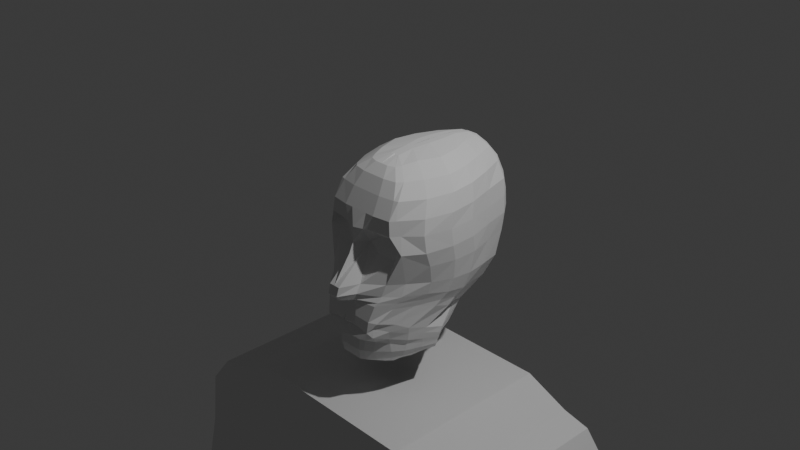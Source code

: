 # Source: LowPoly-Face.blend  (saved by Blender 4.2.66; exported with 4.5.12 LTS)
import bpy
from mathutils import Matrix  # noqa: F401  (used for matrix-valued properties, if any)

bpy.ops.wm.read_factory_settings(use_empty=True)
scene = bpy.context.scene
scene.name = 'Scene'

# ---- collections
col_collection = bpy.data.collections.new('Collection'); scene.collection.children.link(col_collection)
col_cam_light = bpy.data.collections.new('Cam&Light'); col_collection.children.link(col_cam_light)
col_obj = bpy.data.collections.new('OBJ'); col_collection.children.link(col_obj)
col_pic = bpy.data.collections.new('Pic'); scene.collection.children.link(col_pic)

# ---- world
world_world = bpy.data.worlds.new('World'); scene.world = world_world
world_world.use_nodes = True; world_world.node_tree.nodes.clear()
_N = world_world.node_tree.nodes; _L = world_world.node_tree.links
n0 = _N.new('ShaderNodeOutputWorld'); n0.name = 'World Output'; n0.location = (300, 300)
n1 = _N.new('ShaderNodeBackground'); n1.name = 'Background'; n1.location = (10, 300)
n1.inputs[0].default_value = (0.05088, 0.05088, 0.05088, 1.0)
_L.new(n1.outputs[0], n0.inputs[0])
n0.is_active_output = True
world_world.color = (0.05088, 0.05088, 0.05088)
world_world.sun_shadow_jitter_overblur = 0.0

# ---- cameras
cam_camera = bpy.data.cameras.new('Camera')
cam_camera.clip_end = 100.0
cam_camera.ortho_scale = 7.314

# ---- lights
light_light = bpy.data.lights.new('Light', 'POINT')
light_light.energy = 1000.0
light_light.shadow_soft_size = 0.1

# ---- meshes
me_cube = bpy.data.meshes.new('Cube')
me_cube.from_pydata([(0.0, -1.0, -4.783), (0.0, 1.0, -4.783), (1.0, 1.0, -4.783), (1.0, -1.0, -4.783), (1.0, -1.0, -0.687), (1.0, -1.0, 1.313), (1.0, 1.0, -0.687), (1.0, 1.0, 1.313), (0.0, 1.0, -0.687), (0.0, 1.0, 1.313), (0.0, -1.0, -0.687), (0.0, -1.0, 1.313), (1.844, 1.0, -4.783), (1.844, -1.0, -4.783), (1.612, -1.0, -0.687), (1.504, -1.0, 1.095), (1.612, 1.0, -0.687), (1.504, 1.0, 1.095), (2.21, -1.0, -0.6505), (1.815, -1.0, 1.023), (2.21, 1.0, -0.6505), (1.815, 1.0, 1.023), (2.21, -1.0, -0.6505), (2.21, 1.0, -0.6505), (2.362, -1.0, -0.6218), (2.103, -1.0, 0.6705), (2.362, 1.0, -0.6218), (2.103, 1.0, 0.6705), (1.612, 1.0, -0.687), (1.612, -1.0, -0.687), (1.0, 1.0, -0.9854), (1.0, -1.0, -0.9854), (0.0, 1.0, -0.9854), (0.0, -1.0, -0.9854), (1.531, 1.0, -0.9854), (1.531, -1.0, -0.9854), (1.0, -1.0, -1.745), (1.0, -1.0, -2.505), (1.0, -1.0, -3.264), (1.0, -1.0, -4.024), (0.0, 1.0, -1.745), (0.0, 1.0, -2.505), (0.0, 1.0, -3.264), (0.0, 1.0, -4.024), (1.313, -1.0, -1.745), (1.449, -1.0, -2.505), (1.599, -1.0, -3.264), (1.789, -1.0, -4.024), (1.0, 1.0, -4.024), (1.0, 1.0, -3.264), (1.0, 1.0, -2.505), (1.0, 1.0, -1.745), (0.0, -1.0, -4.024), (0.0, -1.0, -3.264), (0.0, -1.0, -2.505), (0.0, -1.0, -1.745), (1.789, 1.0, -4.024), (1.599, 1.0, -3.264), (1.449, 1.0, -2.505), (1.313, 1.0, -1.745), (1.0, 1.0, 0.313), (1.0, -1.0, 0.313), (0.0, -1.0, 0.313), (0.0, 1.0, 0.313), (1.558, 1.0, 0.2041), (1.558, -1.0, 0.2041), (2.012, 1.0, 0.1862), (2.012, -1.0, 0.1862), (2.192, 1.0, 0.02433), (2.192, -1.0, 0.02433), (1.612, -1.0, -0.687), (1.612, 1.0, -0.687), (2.21, -1.0, -0.6505), (2.21, 1.0, -0.6505), (2.21, -1.0, -0.6505), (2.21, 1.0, -0.6505), (2.362, -1.0, -0.6218), (2.362, 1.0, -0.6218), (1.735, -1.0, -1.299), (1.735, 1.0, -1.299), (2.21, -1.0, -0.6505), (2.21, 1.0, -0.6505), (2.21, -1.0, -0.6505), (2.21, 1.0, -0.6505), (2.362, -1.0, -0.6218), (2.362, 1.0, -0.6218), (1.871, 1.0, -1.735), (1.871, -1.0, -1.735), (2.332, -1.0, -1.263), (2.332, 1.0, -1.263), (2.332, -1.0, -1.263), (2.332, 1.0, -1.263), (2.484, -1.0, -1.234), (2.484, 1.0, -1.234), (1.939, -1.0, -2.361), (1.939, 1.0, -2.361), (2.468, -1.0, -1.698), (2.468, 1.0, -1.698), (2.468, -1.0, -1.698), (2.468, 1.0, -1.698), (2.62, -1.0, -1.67), (2.62, 1.0, -1.67), (2.116, 1.0, -3.028), (2.116, -1.0, -3.028), (2.536, -1.0, -2.324), (2.536, 1.0, -2.324), (2.536, -1.0, -2.324), (2.536, 1.0, -2.324), (2.688, -1.0, -2.296), (2.688, 1.0, -2.296), (2.293, -1.0, -3.94), (2.293, 1.0, -3.94), (2.564, -1.0, -2.991), (2.564, 1.0, -2.991), (2.564, -1.0, -2.991), (2.564, 1.0, -2.991), (2.716, -1.0, -2.963), (2.716, 1.0, -2.963), (2.482, -1.0, -4.189), (2.482, 1.0, -4.189), (2.482, -1.0, -4.189), (2.482, 1.0, -4.189), (2.634, -1.0, -4.16), (2.634, 1.0, -4.16), (2.03, 1.0, -4.216), (2.03, -1.0, -4.216), (2.484, -1.0, -4.679), (2.484, 1.0, -4.679), (2.636, -1.0, -4.65), (2.636, 1.0, -4.65), (2.471, 1.0, -4.922), (2.471, -1.0, -4.922), (2.117, -1.0, -4.465), (2.117, 1.0, -4.465), (1.894, 1.0, -4.783), (1.894, -1.0, -4.783), (1.993, -1.0, -4.862), (1.993, 1.0, -4.862), (1.993, -1.0, -4.862), (1.993, 1.0, -4.862), (1.929, 1.0, -4.496), (1.929, -1.0, -4.496), (2.046, -1.0, -4.692), (2.189, -1.0, -4.68), (2.189, 1.0, -4.68), (2.189, -1.0, -4.68), (2.189, 1.0, -4.68), (2.471, -1.0, -4.922), (2.471, 1.0, -4.922), (2.295, -1.0, -5.207), (2.295, 1.0, -5.207), (2.595, -1.0, -4.894), (2.595, 1.0, -4.894), (2.295, -1.0, -5.207), (2.295, 1.0, -5.207), (2.176, -1.0, -4.923), (2.176, 1.0, -4.923), (2.176, -1.0, -4.923), (2.176, 1.0, -4.923), (2.176, -1.0, -4.923), (2.176, 1.0, -4.923), (2.295, -1.0, -5.207), (2.295, 1.0, -5.207), (2.418, -1.0, -5.178), (2.418, 1.0, -5.178), (2.0, -1.0, -5.208), (2.0, 1.0, -5.208), (2.0, -1.0, -5.208), (2.0, 1.0, -5.208), (2.418, -1.0, -5.178), (2.418, 1.0, -5.178), (2.418, -1.0, -5.178), (2.418, 1.0, -5.178), (2.0, -1.0, -5.208), (2.0, 1.0, -5.208), (2.0, -1.0, -5.208), (2.0, 1.0, -5.208)], [], [(39, 52, 0, 3), (63, 9, 7, 60), (3, 2, 12, 13), (43, 48, 2, 1), (52, 43, 1, 0), (60, 7, 17, 64), (7, 9, 11, 5), (17, 15, 19, 21), (61, 5, 11, 62), (1, 2, 3, 0), (56, 47, 13, 12), (30, 6, 16, 34), (61, 4, 14, 65), (39, 3, 13, 47), (7, 5, 15, 17), (20, 18, 72, 73), (64, 17, 21, 66), (65, 14, 18, 67), (18, 14, 70, 72), (67, 18, 24, 69), (68, 27, 25, 69), (22, 18, 72, 74), (16, 20, 73, 71), (21, 19, 25, 27), (66, 21, 27, 68), (26, 20, 73, 77), (4, 31, 35, 14), (51, 30, 34, 59), (16, 14, 35, 34), (10, 8, 32, 33), (8, 6, 30, 32), (4, 10, 33, 31), (2, 48, 56, 12), (48, 49, 57, 56), (49, 50, 58, 57), (50, 51, 59, 58), (31, 36, 44, 35), (36, 37, 45, 44), (37, 38, 46, 45), (38, 39, 47, 46), (34, 35, 44, 59), (59, 44, 45, 58), (58, 45, 46, 57), (57, 46, 47, 56), (33, 32, 40, 55), (55, 40, 41, 54), (54, 41, 42, 53), (53, 42, 43, 52), (32, 30, 51, 40), (40, 51, 50, 41), (41, 50, 49, 42), (42, 49, 48, 43), (31, 33, 55, 36), (36, 55, 54, 37), (37, 54, 53, 38), (38, 53, 52, 39), (20, 66, 68, 26), (26, 68, 69, 24), (19, 67, 69, 25), (15, 65, 67, 19), (16, 64, 66, 20), (5, 61, 65, 15), (4, 61, 62, 10), (6, 60, 64, 16), (8, 63, 60, 6), (70, 71, 28, 29), (72, 70, 29, 80), (74, 72, 80, 82), (71, 73, 81, 28), (73, 75, 83, 81), (18, 24, 76, 72), (14, 16, 71, 70), (23, 22, 74, 75), (24, 26, 77, 76), (20, 23, 75, 73), (81, 83, 91, 89), (81, 80, 88, 89), (80, 84, 92, 88), (83, 82, 90, 91), (85, 81, 89, 93), (76, 77, 85, 84), (77, 73, 81, 85), (75, 74, 82, 83), (72, 76, 84, 80), (73, 72, 80, 81), (91, 90, 98, 99), (93, 89, 97, 101), (92, 93, 101, 100), (78, 79, 86, 87), (88, 78, 87, 96), (28, 81, 89, 79), (82, 80, 88, 90), (80, 29, 78, 88), (29, 28, 79, 78), (84, 85, 93, 92), (100, 101, 109, 108), (87, 86, 95, 94), (96, 87, 94, 104), (98, 96, 104, 106), (86, 97, 105, 95), (88, 92, 100, 96), (89, 88, 96, 97), (89, 91, 99, 97), (79, 89, 97, 86), (90, 88, 96, 98), (106, 104, 112, 114), (95, 105, 113, 102), (105, 107, 115, 113), (105, 104, 112, 113), (104, 108, 116, 112), (101, 97, 105, 109), (99, 98, 106, 107), (96, 100, 108, 104), (97, 96, 104, 105), (97, 99, 107, 105), (112, 116, 122, 118), (115, 114, 120, 121), (117, 113, 119, 123), (116, 117, 123, 122), (103, 102, 111, 110), (104, 94, 103, 112), (94, 95, 102, 103), (108, 109, 117, 116), (109, 105, 113, 117), (107, 106, 114, 115), (146, 145, 157, 158), (121, 119, 133), (145, 143, 155, 157), (123, 119, 127, 129), (113, 112, 118, 119), (113, 115, 121, 119), (102, 113, 119, 111), (114, 112, 118, 120), (112, 103, 110, 118), (129, 127, 148, 152), (126, 127, 148, 147), (128, 129, 152, 151), (144, 143, 155, 156), (118, 122, 128, 126), (122, 123, 129, 128), (133, 137, 139), (118, 110, 125, 132), (119, 118, 132, 133), (118, 120, 132), (120, 121, 133, 132), (111, 119, 133, 124), (110, 111, 124, 125), (135, 134, 137, 136), (132, 125, 141, 142), (133, 132, 142, 136, 137), (132, 138, 136, 142), (132, 133, 139, 138), (124, 133, 137, 134, 140), (125, 124, 140, 141), (132, 143, 145), (142, 141, 135, 136), (141, 140, 134, 135), (133, 132, 143, 144), (133, 146, 144), (133, 132, 145, 146), (126, 128, 151, 147), (144, 146, 158, 156), (120, 126, 143, 132), (127, 121, 133, 144), (130, 160, 174, 150), (159, 131, 149, 173), (156, 155, 165, 166), (156, 158, 168, 166), (152, 148, 162, 164), (147, 148, 162, 161), (158, 157, 167, 168), (151, 152, 164, 163), (157, 155, 165, 167), (147, 151, 163, 161), (131, 159, 143, 126), (160, 130, 127, 144), (166, 165, 173, 174), (166, 168, 176, 174), (164, 162, 150, 170), (161, 162, 150, 149), (168, 167, 175, 176), (163, 164, 170, 169), (167, 165, 173, 175), (161, 163, 169, 149), (153, 154, 176, 175), (149, 153, 175, 173), (153, 149, 169, 171), (169, 170, 172, 171), (154, 153, 171, 172), (150, 154, 172, 170), (154, 150, 174, 176), (149, 150, 174, 173)])
_uv = me_cube.uv_layers.new(name='UVMap')
_uv.uv.foreach_set('vector', [0.375, 0.75, 0.375, 0.875, 0.375, 0.875, 0.375, 0.75, 0.5, 0.375, 0.625, 0.375, 0.625, 0.5, 0.5, 0.5, 0.375, 0.75, 0.375, 0.5, 0.375, 0.5, 0.375, 0.75, 0.375, 0.375, 0.375, 0.5, 0.375, 0.5, 0.375, 0.375, 0.0, 0.0, 0.0, 0.0, 0.0, 0.0, 0.0, 0.0, 0.5, 0.5, 0.625, 0.5, 0.625, 0.5, 0.5, 0.5, 0.625, 0.5, 0.75, 0.5, 0.75, 0.75, 0.625, 0.75, 0.625, 0.5, 0.625, 0.75, 0.625, 0.75, 0.625, 0.5, 0.5, 0.75, 0.625, 0.75, 0.625, 0.875, 0.5, 0.875, 0.25, 0.5, 0.375, 0.5, 0.375, 0.75, 0.25, 0.75, 0.375, 0.5, 0.375, 0.75, 0.375, 0.75, 0.375, 0.5, 0.375, 0.5, 0.375, 0.5, 0.375, 0.5, 0.375, 0.5, 0.5, 0.75, 0.375, 0.75, 0.375, 0.75, 0.5, 0.75, 0.375, 0.75, 0.375, 0.75, 0.375, 0.75, 0.375, 0.75, 0.625, 0.5, 0.625, 0.75, 0.625, 0.75, 0.625, 0.5, 0.0, 0.0, 0.0, 0.0, 0.0, 0.0, 0.0, 0.0, 0.5, 0.5, 0.625, 0.5, 0.625, 0.5, 0.5, 0.5, 0.5, 0.75, 0.375, 0.75, 0.375, 0.75, 0.5, 0.75, 0.375, 0.75, 0.375, 0.75, 0.375, 0.75, 0.375, 0.75, 0.5, 0.75, 0.375, 0.75, 0.375, 0.75, 0.5, 0.75, 0.5, 0.5, 0.625, 0.5, 0.625, 0.75, 0.5, 0.75, 0.0, 0.0, 0.0, 0.0, 0.0, 0.0, 0.0, 0.0, 0.375, 0.5, 0.375, 0.5, 0.375, 0.5, 0.375, 0.5, 0.625, 0.5, 0.625, 0.75, 0.625, 0.75, 0.625, 0.5, 0.5, 0.5, 0.625, 0.5, 0.625, 0.5, 0.5, 0.5, 0.375, 0.5, 0.375, 0.5, 0.375, 0.5, 0.375, 0.5, 0.375, 0.75, 0.375, 0.75, 0.375, 0.75, 0.375, 0.75, 0.375, 0.5, 0.375, 0.5, 0.375, 0.5, 0.375, 0.5, 0.375, 0.5, 0.375, 0.75, 0.375, 0.75, 0.375, 0.5, 0.0, 0.0, 0.0, 0.0, 0.0, 0.0, 0.0, 0.0, 0.375, 0.375, 0.375, 0.5, 0.375, 0.5, 0.375, 0.375, 0.375, 0.75, 0.375, 0.875, 0.375, 0.875, 0.375, 0.75, 0.375, 0.5, 0.375, 0.5, 0.375, 0.5, 0.375, 0.5, 0.375, 0.5, 0.375, 0.5, 0.375, 0.5, 0.375, 0.5, 0.375, 0.5, 0.375, 0.5, 0.375, 0.5, 0.375, 0.5, 0.375, 0.5, 0.375, 0.5, 0.375, 0.5, 0.375, 0.5, 0.375, 0.75, 0.375, 0.75, 0.375, 0.75, 0.375, 0.75, 0.375, 0.75, 0.375, 0.75, 0.375, 0.75, 0.375, 0.75, 0.375, 0.75, 0.375, 0.75, 0.375, 0.75, 0.375, 0.75, 0.375, 0.75, 0.375, 0.75, 0.375, 0.75, 0.375, 0.75, 0.375, 0.5, 0.375, 0.75, 0.375, 0.75, 0.375, 0.5, 0.375, 0.5, 0.375, 0.75, 0.375, 0.75, 0.375, 0.5, 0.375, 0.5, 0.375, 0.75, 0.375, 0.75, 0.375, 0.5, 0.375, 0.5, 0.375, 0.75, 0.375, 0.75, 0.375, 0.5, 0.0, 0.0, 0.0, 0.0, 0.0, 0.0, 0.0, 0.0, 0.0, 0.0, 0.0, 0.0, 0.0, 0.0, 0.0, 0.0, 0.0, 0.0, 0.0, 0.0, 0.0, 0.0, 0.0, 0.0, 0.0, 0.0, 0.0, 0.0, 0.0, 0.0, 0.0, 0.0, 0.375, 0.375, 0.375, 0.5, 0.375, 0.5, 0.375, 0.375, 0.375, 0.375, 0.375, 0.5, 0.375, 0.5, 0.375, 0.375, 0.375, 0.375, 0.375, 0.5, 0.375, 0.5, 0.375, 0.375, 0.375, 0.375, 0.375, 0.5, 0.375, 0.5, 0.375, 0.375, 0.375, 0.75, 0.375, 0.875, 0.375, 0.875, 0.375, 0.75, 0.375, 0.75, 0.375, 0.875, 0.375, 0.875, 0.375, 0.75, 0.375, 0.75, 0.375, 0.875, 0.375, 0.875, 0.375, 0.75, 0.375, 0.75, 0.375, 0.875, 0.375, 0.875, 0.375, 0.75, 0.375, 0.5, 0.5, 0.5, 0.5, 0.5, 0.375, 0.5, 0.375, 0.5, 0.5, 0.5, 0.5, 0.75, 0.375, 0.75, 0.625, 0.75, 0.5, 0.75, 0.5, 0.75, 0.625, 0.75, 0.625, 0.75, 0.5, 0.75, 0.5, 0.75, 0.625, 0.75, 0.375, 0.5, 0.5, 0.5, 0.5, 0.5, 0.375, 0.5, 0.625, 0.75, 0.5, 0.75, 0.5, 0.75, 0.625, 0.75, 0.375, 0.75, 0.5, 0.75, 0.5, 0.875, 0.375, 0.875, 0.375, 0.5, 0.5, 0.5, 0.5, 0.5, 0.375, 0.5, 0.375, 0.375, 0.5, 0.375, 0.5, 0.5, 0.375, 0.5, 0.375, 0.75, 0.375, 0.5, 0.375, 0.5, 0.375, 0.75, 0.375, 0.75, 0.375, 0.75, 0.375, 0.75, 0.375, 0.75, 0.0, 0.0, 0.0, 0.0, 0.0, 0.0, 0.0, 0.0, 0.375, 0.5, 0.375, 0.5, 0.375, 0.5, 0.375, 0.5, 0.0, 0.0, 0.0, 0.0, 0.0, 0.0, 0.0, 0.0, 0.375, 0.75, 0.375, 0.75, 0.375, 0.75, 0.375, 0.75, 0.375, 0.75, 0.375, 0.5, 0.375, 0.5, 0.375, 0.75, 0.0, 0.0, 0.0, 0.0, 0.0, 0.0, 0.0, 0.0, 0.375, 0.75, 0.375, 0.5, 0.375, 0.5, 0.375, 0.75, 0.0, 0.0, 0.0, 0.0, 0.0, 0.0, 0.0, 0.0, 0.0, 0.0, 0.0, 0.0, 0.0, 0.0, 0.0, 0.0, 0.0, 0.0, 0.0, 0.0, 0.0, 0.0, 0.0, 0.0, 0.375, 0.75, 0.375, 0.75, 0.375, 0.75, 0.375, 0.75, 0.0, 0.0, 0.0, 0.0, 0.0, 0.0, 0.0, 0.0, 0.375, 0.5, 0.375, 0.5, 0.375, 0.5, 0.375, 0.5, 0.375, 0.75, 0.375, 0.5, 0.375, 0.5, 0.375, 0.75, 0.375, 0.5, 0.375, 0.5, 0.375, 0.5, 0.375, 0.5, 0.0, 0.0, 0.0, 0.0, 0.0, 0.0, 0.0, 0.0, 0.375, 0.75, 0.375, 0.75, 0.375, 0.75, 0.375, 0.75, 0.0, 0.0, 0.0, 0.0, 0.0, 0.0, 0.0, 0.0, 0.0, 0.0, 0.0, 0.0, 0.0, 0.0, 0.0, 0.0, 0.375, 0.5, 0.375, 0.5, 0.375, 0.5, 0.375, 0.5, 0.375, 0.75, 0.375, 0.5, 0.375, 0.5, 0.375, 0.75, 0.375, 0.75, 0.375, 0.5, 0.375, 0.5, 0.375, 0.75, 0.375, 0.75, 0.375, 0.75, 0.375, 0.75, 0.375, 0.75, 0.375, 0.5, 0.375, 0.5, 0.375, 0.5, 0.375, 0.5, 0.0, 0.0, 0.0, 0.0, 0.0, 0.0, 0.0, 0.0, 0.375, 0.75, 0.375, 0.75, 0.375, 0.75, 0.375, 0.75, 0.375, 0.75, 0.375, 0.5, 0.375, 0.5, 0.375, 0.75, 0.375, 0.75, 0.375, 0.5, 0.375, 0.5, 0.375, 0.75, 0.375, 0.75, 0.375, 0.5, 0.375, 0.5, 0.375, 0.75, 0.375, 0.75, 0.375, 0.5, 0.375, 0.5, 0.375, 0.75, 0.375, 0.75, 0.375, 0.75, 0.375, 0.75, 0.375, 0.75, 0.0, 0.0, 0.0, 0.0, 0.0, 0.0, 0.0, 0.0, 0.375, 0.5, 0.375, 0.5, 0.375, 0.5, 0.375, 0.5, 0.375, 0.75, 0.375, 0.75, 0.375, 0.75, 0.375, 0.75, 0.0, 0.0, 0.0, 0.0, 0.0, 0.0, 0.0, 0.0, 0.0, 0.0, 0.0, 0.0, 0.0, 0.0, 0.0, 0.0, 0.375, 0.5, 0.375, 0.5, 0.375, 0.5, 0.375, 0.5, 0.0, 0.0, 0.0, 0.0, 0.0, 0.0, 0.0, 0.0, 0.375, 0.75, 0.375, 0.75, 0.375, 0.75, 0.375, 0.75, 0.375, 0.5, 0.375, 0.5, 0.375, 0.5, 0.375, 0.5, 0.0, 0.0, 0.0, 0.0, 0.0, 0.0, 0.0, 0.0, 0.0, 0.0, 0.0, 0.0, 0.0, 0.0, 0.0, 0.0, 0.375, 0.75, 0.375, 0.75, 0.375, 0.75, 0.375, 0.75, 0.375, 0.5, 0.375, 0.5, 0.375, 0.5, 0.375, 0.5, 0.0, 0.0, 0.0, 0.0, 0.0, 0.0, 0.0, 0.0, 0.375, 0.75, 0.375, 0.75, 0.375, 0.75, 0.375, 0.75, 0.0, 0.0, 0.0, 0.0, 0.0, 0.0, 0.0, 0.0, 0.0, 0.0, 0.0, 0.0, 0.0, 0.0, 0.0, 0.0, 0.375, 0.75, 0.375, 0.75, 0.375, 0.75, 0.375, 0.75, 0.0, 0.0, 0.0, 0.0, 0.0, 0.0, 0.0, 0.0, 0.375, 0.5, 0.375, 0.5, 0.375, 0.5, 0.375, 0.5, 0.375, 0.75, 0.375, 0.5, 0.375, 0.5, 0.375, 0.75, 0.375, 0.75, 0.375, 0.5, 0.375, 0.5, 0.375, 0.75, 0.375, 0.75, 0.375, 0.75, 0.375, 0.75, 0.375, 0.75, 0.375, 0.75, 0.375, 0.5, 0.375, 0.5, 0.375, 0.75, 0.375, 0.75, 0.375, 0.5, 0.375, 0.5, 0.375, 0.75, 0.375, 0.5, 0.375, 0.5, 0.375, 0.5, 0.375, 0.5, 0.0, 0.0, 0.0, 0.0, 0.0, 0.0, 0.0, 0.0, 0.0, 0.0, 0.0, 0.0, 0.0, 0.0, 0.0, 0.0, 0.0, 0.0, 0.0, 0.0, 0.0, 0.0, 0.375, 0.75, 0.375, 0.75, 0.375, 0.75, 0.375, 0.75, 0.375, 0.5, 0.375, 0.5, 0.375, 0.5, 0.375, 0.5, 0.0, 0.0, 0.0, 0.0, 0.0, 0.0, 0.0, 0.0, 0.0, 0.0, 0.0, 0.0, 0.0, 0.0, 0.0, 0.0, 0.375, 0.5, 0.375, 0.5, 0.375, 0.5, 0.375, 0.5, 0.375, 0.75, 0.375, 0.75, 0.375, 0.75, 0.375, 0.75, 0.375, 0.75, 0.375, 0.75, 0.375, 0.75, 0.375, 0.75, 0.375, 0.5, 0.375, 0.5, 0.375, 0.5, 0.375, 0.5, 0.0, 0.0, 0.0, 0.0, 0.0, 0.0, 0.0, 0.0, 0.375, 0.75, 0.375, 0.5, 0.375, 0.5, 0.375, 0.75, 0.375, 0.5, 0.375, 0.75, 0.375, 0.75, 0.375, 0.5, 0.375, 0.75, 0.375, 0.75, 0.375, 0.75, 0.375, 0.75, 0.375, 0.75, 0.375, 0.5, 0.375, 0.5, 0.375, 0.75, 0.0, 0.0, 0.0, 0.0, 0.0, 0.0, 0.375, 0.75, 0.375, 0.75, 0.375, 0.75, 0.375, 0.75, 0.0, 0.0, 0.0, 0.0, 0.0, 0.0, 0.0, 0.0, 0.375, 0.75, 0.375, 0.75, 0.375, 0.75, 0.0, 0.0, 0.0, 0.0, 0.0, 0.0, 0.0, 0.0, 0.375, 0.5, 0.375, 0.5, 0.375, 0.5, 0.375, 0.5, 0.375, 0.75, 0.375, 0.5, 0.375, 0.5, 0.375, 0.75, 0.375, 0.75, 0.375, 0.5, 0.375, 0.5, 0.375, 0.75, 0.375, 0.75, 0.375, 0.75, 0.375, 0.75, 0.375, 0.75, 0.0, 0.0, 0.0, 0.0, 0.0, 0.0, 0.0, 0.0, 0.0, 0.0, 0.375, 0.75, 0.375, 0.75, 0.375, 0.75, 0.375, 0.75, 0.0, 0.0, 0.0, 0.0, 0.0, 0.0, 0.0, 0.0, 0.375, 0.5, 0.375, 0.5, 0.375, 0.5, 0.375, 0.5, 0.375, 0.5, 0.375, 0.75, 0.375, 0.5, 0.375, 0.5, 0.375, 0.75, 0.375, 0.75, 0.375, 0.75, 0.375, 0.75, 0.375, 0.75, 0.375, 0.75, 0.375, 0.75, 0.375, 0.75, 0.375, 0.75, 0.375, 0.5, 0.375, 0.5, 0.375, 0.75, 0.375, 0.5, 0.375, 0.75, 0.375, 0.75, 0.375, 0.5, 0.0, 0.0, 0.0, 0.0, 0.0, 0.0, 0.0, 0.0, 0.0, 0.0, 0.0, 0.0, 0.0, 0.0, 0.375, 0.75, 0.375, 0.75, 0.375, 0.75, 0.375, 0.75, 0.0, 0.0, 0.0, 0.0, 0.0, 0.0, 0.0, 0.0, 0.375, 0.75, 0.375, 0.75, 0.375, 0.75, 0.375, 0.75, 0.0, 0.0, 0.0, 0.0, 0.0, 0.0, 0.375, 0.5, 0.0, 0.0, 0.0, 0.0, 0.0, 0.0, 0.0, 0.0, 0.375, 0.75, 0.375, 0.75, 0.375, 0.75, 0.375, 0.75, 0.375, 0.5, 0.375, 0.75, 0.375, 0.75, 0.375, 0.5, 0.0, 0.0, 0.0, 0.0, 0.0, 0.0, 0.0, 0.0, 0.375, 0.5, 0.375, 0.5, 0.375, 0.5, 0.375, 0.5, 0.0, 0.0, 0.0, 0.0, 0.0, 0.0, 0.0, 0.0, 0.0, 0.0, 0.0, 0.0, 0.0, 0.0, 0.0, 0.0, 0.375, 0.75, 0.375, 0.5, 0.375, 0.5, 0.375, 0.75, 0.375, 0.75, 0.375, 0.75, 0.375, 0.75, 0.375, 0.75, 0.375, 0.75, 0.375, 0.75, 0.375, 0.75, 0.375, 0.75, 0.375, 0.75, 0.375, 0.75, 0.375, 0.75, 0.375, 0.75, 0.0, 0.0, 0.0, 0.0, 0.0, 0.0, 0.375, 0.5, 0.375, 0.5, 0.375, 0.75, 0.375, 0.75, 0.375, 0.5, 0.0, 0.0, 0.0, 0.0, 0.0, 0.0, 0.0, 0.0, 0.375, 0.5, 0.375, 0.5, 0.375, 0.5, 0.375, 0.5, 0.0, 0.0, 0.0, 0.0, 0.0, 0.0, 0.0, 0.0, 0.0, 0.0, 0.0, 0.0, 0.0, 0.0, 0.0, 0.0, 0.375, 0.75, 0.375, 0.5, 0.375, 0.5, 0.375, 0.75, 0.375, 0.75, 0.375, 0.75, 0.375, 0.75, 0.375, 0.75, 0.375, 0.75, 0.375, 0.75, 0.375, 0.75, 0.375, 0.75, 0.0, 0.0, 0.0, 0.0, 0.0, 0.0, 0.0, 0.0, 0.375, 0.75, 0.375, 0.75, 0.375, 0.75, 0.375, 0.75, 0.375, 0.75, 0.375, 0.75, 0.375, 0.75, 0.375, 0.75, 0.375, 0.75, 0.375, 0.5, 0.375, 0.5, 0.375, 0.75, 0.0, 0.0, 0.0, 0.0, 0.0, 0.0, 0.0, 0.0, 0.0, 0.0, 0.0, 0.0, 0.0, 0.0, 0.0, 0.0, 0.0, 0.0, 0.0, 0.0, 0.0, 0.0, 0.0, 0.0, 0.0, 0.0, 0.0, 0.0, 0.0, 0.0, 0.0, 0.0])
me_cube.update()
me_cube_002 = bpy.data.meshes.new('Cube.002')
me_cube_002.from_pydata([(0.1501, -0.7081, -0.9178), (7.59e-18, -0.06189, 0.7397), (0.516, -0.458, -0.06542), (0.2322, -0.2962, -1.461), (0.246, -0.5492, -1.326), (0.4752, -0.418, -0.5529), (0.487, -0.3705, -0.4184), (0.361, 1.22, -0.09845), (0.334, 1.13, -0.5953), (0.2833, 0.9516, -0.834), (0.09298, 0.3401, -1.353), (0.2415, 0.2527, -1.445), (0.4785, -0.4237, 0.1215), (0.05368, -0.06189, 0.7291), (0.435, -0.4487, 0.2763), (0.4055, -0.3939, 0.4524), (0.3358, -0.255, 0.5922), (0.1969, -0.1487, 0.6914), (-0.0007933, 1.035, 0.6654), (0.3428, 1.225, 0.07839), (0.06328, 1.045, 0.6591), (0.1462, 1.114, 0.5738), (0.2586, 1.162, 0.4498), (0.3164, 1.203, 0.2736), (7.59e-18, -0.06189, 0.7291), (0.0, -0.4379, 0.4524), (0.0, -0.5366, 0.2763), (0.0, -0.6202, 0.1228), (0.0, -0.6202, -0.03776), (0.0, -0.8747, -0.4369), (0.0, -0.9013, -0.5352), (-5.618e-34, -0.3429, 0.5922), (0.0, -0.2366, 0.6819), (0.0009876, -0.662, -1.324), (-0.003474, -0.3505, -1.488), (0.0, 1.123, 0.6043), (0.0, 1.169, 0.5529), (0.0, 1.234, 0.4524), (0.0, 1.28, 0.2763), (0.0, 1.305, 0.08103), (0.0, 1.3, -0.09581), (0.0, 1.21, -0.5926), (0.0, 1.065, -0.8314), (0.0, 0.4535, -1.351), (0.0006789, 0.3661, -1.442), (0.4055, -0.35, 0.4524), (0.0, -0.4379, 0.4524), (0.2367, 0.8018, -0.9613), (0.4441, -0.4563, -0.6247), (0.4242, -0.4836, -0.6827), (0.1932, 0.6619, -1.08), (0.1305, 0.4605, -1.251), (0.3579, -0.6406, -0.8253), (0.0, -0.8585, -0.5896), (0.0, -0.7133, -0.6501), (6.257e-19, -0.7394, -0.7766), (0.0, 0.8355, -1.026), (0.0, 0.6836, -1.155), (0.0, 0.5547, -1.265), (0.3198, -0.648, -0.8871), (0.002638, -0.7539, -0.878), (0.0, 0.5041, -1.308), (0.1117, 0.4003, -1.302), (0.3259, -0.6674, -0.9897), (-0.005275, -0.7615, -1.025), (0.0, 0.4788, -1.329), (0.1023, 0.3702, -1.328), (0.2615, -0.5769, -1.101), (0.0, -0.6699, -1.092), (0.0, 0.4662, -1.34), (0.09767, 0.3551, -1.341), (0.2497, -0.5967, -1.212), (-0.003016, -0.6849, -1.208), (0.0, 0.4598, -1.345), (0.09532, 0.3476, -1.347), (0.01789, -0.06189, 0.7291), (0.03579, -0.06189, 0.7291), (0.3583, -0.4082, 0.4524), (0.1792, -0.4379, 0.4524), (0.3969, -0.507, 0.2763), (0.1984, -0.5366, 0.2763), (0.4145, -0.5175, 0.1228), (0.2072, -0.5472, 0.1228), (0.4192, -0.3807, 0.03177), (0.2133, -0.4378, 0.02994), (0.3876, -0.5426, -0.4055), (0.1601, -0.6743, -0.4297), (0.3604, -0.5798, -0.5352), (0.1709, -0.7383, -0.5158), (0.2834, -0.3133, 0.5922), (0.1417, -0.3429, 0.5922), (0.166, -0.2069, 0.6819), (0.08298, -0.2366, 0.6819), (0.1731, -0.6339, -1.324), (0.124, -0.662, -1.324), (0.1558, -0.3505, -1.477), (0.1011, -0.3505, -1.488), (0.3514, -0.6208, -0.5927), (0.15, -0.7371, -0.5844), (0.3351, -0.6489, -0.6302), (0.1306, -0.7143, -0.6125), (0.2951, -0.7005, -0.8063), (0.15, -0.7395, -0.7675), (0.2889, -0.7153, -0.9302), (0.1449, -0.7501, -0.8605), (0.1322, -0.7614, -1.002), (0.1813, -0.6418, -1.092), (0.1281, -0.6699, -1.092), (0.1772, -0.6568, -1.208), (0.126, -0.6849, -1.208), (0.06746, -0.7047, -0.9222), (0.3604, -0.5798, -0.5352), (-0.001482, 0.9411, 0.7048), (-0.002505, 0.7476, 0.7417), (-0.0003335, 0.5452, 0.7526), (-0.002393, 0.3429, 0.7579), (8.433e-18, 0.1405, 0.7495), (0.2698, 0.2467, -1.45), (0.3492, 0.1272, -1.424), (0.3267, 0.007803, -1.432), (0.3074, -0.1116, -1.439), (0.2806, -0.2311, -1.427), (0.3388, 0.2676, -1.346), (0.4618, 0.08167, -1.342), (0.4202, -0.1042, -1.337), (0.3792, -0.2902, -1.333), (0.3315, -0.4053, -1.329), (0.4241, 0.8239, -0.782), (0.5074, 0.5828, -0.7327), (0.5991, 0.3417, -0.6833), (0.6154, 0.1006, -0.6339), (0.5622, -0.1405, -0.5845), (0.4942, 0.9306, -0.5606), (0.5716, 0.6735, -0.5343), (0.6422, 0.3921, -0.5056), (0.6509, 0.1378, -0.4796), (0.5953, -0.1207, -0.4486), (0.5019, 1.037, -0.09074), (0.5851, 0.7058, -0.08568), (0.6749, 0.3859, -0.08079), (0.6931, 0.07974, -0.07612), (0.6399, -0.2407, -0.07122), (0.04999, 0.9411, 0.7048), (0.05118, 0.7476, 0.7417), (0.0779, 0.5452, 0.7526), (0.08161, 0.3429, 0.7579), (0.05368, 0.1405, 0.7495), (0.2489, 0.007552, 0.711), (0.3275, 0.2517, 0.7075), (0.2858, 0.4958, 0.7079), (0.1941, 0.74, 0.7048), (0.1109, 0.9753, 0.673), (0.4251, -0.07094, 0.5922), (0.5036, 0.2011, 0.5922), (0.462, 0.4731, 0.5922), (0.3702, 0.7451, 0.5922), (0.2736, 1.017, 0.5922), (0.5375, -0.1399, 0.445), (0.6085, 0.158, 0.4524), (0.5744, 0.456, 0.4524), (0.4827, 0.7539, 0.4524), (0.3695, 1.052, 0.4524), (0.5953, -0.2178, 0.2763), (0.6663, 0.101, 0.2763), (0.6322, 0.4199, 0.2763), (0.5405, 0.7387, 0.2763), (0.4573, 1.058, 0.2763), (0.6217, -0.252, 0.1151), (0.6781, 0.06573, 0.1085), (0.6586, 0.38, 0.1019), (0.5669, 0.7134, 0.09495), (0.4836, 1.047, 0.08799), (0.5252, -0.1759, -0.6549), (0.5765, 0.04232, -0.7157), (0.5583, 0.2605, -0.7764), (0.4646, 0.4787, -0.8372), (0.3794, 0.697, -0.8979), (0.4913, -0.2362, -0.7164), (0.5552, -0.01751, -0.777), (0.5454, 0.1807, -0.8521), (0.4274, 0.3789, -0.9272), (0.3391, 0.5771, -1.002), (0.4227, -0.4588, -0.8732), (0.4716, -0.3073, -0.9542), (0.4949, -0.08697, -1.028), (0.5075, 0.1333, -1.101), (0.3864, 0.3536, -1.175), (0.3626, 0.31, -1.231), (0.5053, 0.1062, -1.162), (0.4849, -0.0975, -1.093), (0.4591, -0.3012, -1.025), (0.3919, -0.505, -0.9558), (0.3507, 0.2761, -1.269), (0.492, 0.09852, -1.221), (0.4705, -0.1092, -1.165), (0.4466, -0.3006, -1.114), (0.3682, -0.4909, -1.054), (0.3447, 0.2788, -1.297), (0.4819, 0.08908, -1.256), (0.4595, -0.1007, -1.215), (0.4207, -0.2904, -1.174), (0.355, -0.4637, -1.126), (0.3418, 0.27, -1.322), (0.4768, 0.07905, -1.299), (0.4475, -0.1119, -1.276), (0.4095, -0.3029, -1.254), (0.356, -0.4437, -1.231), (0.3494, 1.201, -0.3123), (0.0, -0.6728, -0.152), (0.0, 1.287, -0.3092), (0.1964, -0.4628, -0.153), (0.4189, -0.4493, -0.1513), (0.6283, -0.1753, -0.2394), (0.6815, 0.1227, -0.2534), (0.6652, 0.4208, -0.2675), (0.5735, 0.7188, -0.2815), (0.4902, 1.017, -0.2956), (0.08958, -0.4379, 0.4524), (0.09922, -0.5366, 0.2763), (0.1036, -0.5837, 0.1228), (0.0696, -0.4615, -0.06973), (0.06571, -0.8748, -0.4396), (0.0596, -0.9015, -0.533), (0.07084, -0.3429, 0.5922), (0.04149, -0.2366, 0.6819), (0.07252, -0.662, -1.324), (0.05239, -0.3505, -1.488), (0.05945, -0.871, -0.5817), (0.08378, -0.7138, -0.6352), (0.07979, -0.7395, -0.7731), (0.07019, -0.7538, -0.8598), (0.06347, -0.7573, -1.014), (0.06403, -0.6699, -1.092), (0.06301, -0.6849, -1.208), (0.008947, -0.06189, 0.7291), (0.1601, -0.6743, -0.4297), (-0.0001736, -0.7038, -0.9302)], [(45, 46)], [(141, 167, 12, 2), (117, 11, 10, 122), (187, 62, 51, 186), (127, 9, 8, 132), (216, 207, 7, 137), (146, 13, 17, 147), (147, 17, 16, 152), (152, 16, 15, 157), (157, 15, 14, 162), (162, 14, 12, 167), (146, 116, 24, 13), (77, 15, 16, 89), (79, 14, 15, 77), (81, 12, 14, 79), (83, 2, 12, 81), (211, 2, 83), (87, 5, 6, 85), (89, 16, 17, 91), (91, 17, 13, 76), (103, 59, 52, 101), (95, 3, 4, 93), (18, 20, 35), (21, 36, 35, 20), (22, 37, 36, 21), (23, 38, 37, 22), (19, 39, 38, 23), (7, 40, 39, 19), (207, 209, 40, 7), (9, 42, 41, 8), (62, 61, 58, 51), (11, 44, 43, 10), (66, 65, 61, 62), (176, 47, 9, 127), (181, 50, 47, 176), (186, 51, 50, 181), (97, 48, 5, 87), (101, 52, 49, 99), (99, 49, 48, 97), (51, 58, 57, 50), (50, 57, 56, 47), (47, 56, 42, 9), (103, 63, 59), (192, 66, 62, 187), (197, 70, 66, 192), (106, 67, 63, 103), (70, 69, 65, 66), (74, 73, 69, 70), (108, 71, 67, 106), (202, 74, 70, 197), (122, 10, 74, 202), (93, 4, 71, 108), (10, 43, 73, 74), (225, 94, 109, 233), (94, 93, 108, 109), (233, 109, 107, 232), (109, 108, 106, 107), (232, 107, 105, 231), (107, 106, 103, 105), (231, 105, 0, 110), (105, 103, 0), (228, 100, 98, 227), (100, 99, 97, 98), (229, 102, 100, 228), (102, 101, 99, 100), (227, 98, 88, 222), (98, 97, 87, 88), (226, 96, 94, 225), (96, 95, 93, 94), (230, 104, 102, 229), (104, 103, 101, 102), (224, 92, 75, 234), (92, 91, 76, 75), (223, 90, 92, 224), (90, 89, 91, 92), (222, 88, 86, 221), (88, 87, 85, 86), (220, 210, 84), (210, 211, 83, 84), (220, 84, 82, 219), (84, 83, 81, 82), (219, 82, 80, 218), (82, 81, 79, 80), (218, 80, 78, 217), (80, 79, 77, 78), (217, 78, 90, 223), (78, 77, 89, 90), (4, 126, 206, 71), (126, 125, 205, 206), (125, 124, 204, 205), (124, 123, 203, 204), (123, 122, 202, 203), (71, 206, 201, 67), (206, 205, 200, 201), (205, 204, 199, 200), (204, 203, 198, 199), (203, 202, 197, 198), (67, 201, 196, 63), (201, 200, 195, 196), (200, 199, 194, 195), (199, 198, 193, 194), (198, 197, 192, 193), (63, 196, 191, 59), (196, 195, 190, 191), (195, 194, 189, 190), (194, 193, 188, 189), (193, 192, 187, 188), (52, 182, 177, 49), (182, 183, 178, 177), (183, 184, 179, 178), (184, 185, 180, 179), (185, 186, 181, 180), (49, 177, 172, 48), (177, 178, 173, 172), (178, 179, 174, 173), (179, 180, 175, 174), (180, 181, 176, 175), (48, 172, 131, 5), (172, 173, 130, 131), (173, 174, 129, 130), (174, 175, 128, 129), (175, 176, 127, 128), (18, 112, 142), (142, 112, 113, 143), (143, 113, 114, 144), (144, 114, 115, 145), (145, 115, 116, 146), (23, 166, 171, 19), (166, 165, 170, 171), (165, 164, 169, 170), (164, 163, 168, 169), (163, 162, 167, 168), (22, 161, 166, 23), (161, 160, 165, 166), (160, 159, 164, 165), (159, 158, 163, 164), (158, 157, 162, 163), (21, 156, 161, 22), (156, 155, 160, 161), (155, 154, 159, 160), (154, 153, 158, 159), (153, 152, 157, 158), (20, 151, 156, 21), (151, 150, 155, 156), (150, 149, 154, 155), (149, 148, 153, 154), (148, 147, 152, 153), (18, 142, 151, 20), (142, 143, 150, 151), (143, 144, 149, 150), (144, 145, 148, 149), (145, 146, 147, 148), (2, 212, 141), (212, 213, 140, 141), (213, 214, 139, 140), (214, 215, 138, 139), (215, 216, 137, 138), (5, 131, 136, 6), (131, 130, 135, 136), (130, 129, 134, 135), (129, 128, 133, 134), (128, 127, 132, 133), (59, 191, 182, 52), (191, 190, 183, 182), (190, 189, 184, 183), (189, 188, 185, 184), (188, 187, 186, 185), (3, 121, 126, 4), (121, 120, 125, 126), (120, 119, 124, 125), (119, 118, 123, 124), (118, 117, 122, 123), (110, 0, 104, 230), (236, 110, 230, 60), (0, 103, 104), (7, 19, 171, 137), (137, 171, 170, 138), (138, 170, 169, 139), (139, 169, 168, 140), (140, 168, 167, 141), (133, 132, 216, 215), (134, 133, 215, 214), (135, 134, 214, 213), (136, 135, 213, 212), (6, 136, 212, 2), (86, 85, 211, 210), (221, 86, 220), (8, 41, 209, 207), (85, 6, 2, 211), (132, 8, 207, 216), (29, 221, 220, 208), (25, 217, 223, 31), (26, 218, 217, 25), (27, 219, 218, 26), (28, 220, 219, 27), (208, 220, 28), (30, 222, 221, 29), (31, 223, 224, 32), (32, 224, 234, 1), (60, 230, 229, 55), (34, 226, 225, 33), (53, 227, 222, 30), (55, 229, 228, 54), (54, 228, 227, 53), (64, 231, 110, 236), (68, 232, 231, 64), (72, 233, 232, 68), (33, 225, 233, 72), (220, 86, 210)])
_uv = me_cube_002.uv_layers.new(name='UVMap')
_uv.uv.foreach_set('vector', [0.4488, 0.7023, 0.5528, 0.704, 0.5528, 0.7421, 0.4488, 0.75, 0.2936, 0.5417, 0.2936, 0.5, 0.3265, 0.5, 0.3265, 0.5417, 0.3364, 0.5417, 0.3342, 0.5, 0.342, 0.5, 0.3462, 0.5417, 0.4054, 0.5417, 0.4054, 0.5, 0.426, 0.5, 0.426, 0.5514, 0.439, 0.5417, 0.439, 0.4988, 0.4488, 0.5, 0.4488, 0.5417, 0.7402, 0.7083, 0.7402, 0.75, 0.7046, 0.75, 0.7046, 0.7083, 0.7046, 0.7083, 0.7046, 0.75, 0.6725, 0.75, 0.6725, 0.7083, 0.6725, 0.7083, 0.6725, 0.75, 0.5952, 0.75, 0.5952, 0.7083, 0.5952, 0.7083, 0.5952, 0.75, 0.5751, 0.75, 0.5751, 0.7083, 0.5751, 0.7083, 0.5751, 0.75, 0.5528, 0.7421, 0.5528, 0.704, 0.7402, 0.7083, 0.75, 0.7083, 0.75, 0.75, 0.7402, 0.75, 0.5938, 0.8063, 0.5952, 0.772, 0.6112, 0.7975, 0.6086, 0.8233, 0.5732, 0.7954, 0.5751, 0.7556, 0.5952, 0.772, 0.5938, 0.8063, 0.5497, 0.7917, 0.5528, 0.7421, 0.5751, 0.7556, 0.5732, 0.7954, 0.4729, 0.7917, 0.4488, 0.75, 0.5528, 0.7421, 0.5497, 0.7917, 0.4576, 0.7933, 0.4488, 0.75, 0.4729, 0.7917, 0.4129, 0.8067, 0.4057, 0.7784, 0.4299, 0.7697, 0.4372, 0.7955, 0.6086, 0.8233, 0.6112, 0.7975, 0.6215, 0.8296, 0.6192, 0.8447, 0.6192, 0.8447, 0.6215, 0.8296, 0.625, 0.8652, 0.625, 0.8685, 0.3972, 0.8195, 0.3933, 0.7918, 0.3966, 0.7866, 0.4027, 0.815, 0.3812, 0.8459, 0.3786, 0.8314, 0.3852, 0.766, 0.3917, 0.824, 0.7489, 0.5199, 0.6203, 0.4116, 0.6154, 0.375, 0.6112, 0.4525, 0.5975, 0.375, 0.6154, 0.375, 0.6203, 0.4116, 0.5952, 0.478, 0.5753, 0.375, 0.5975, 0.375, 0.6112, 0.4525, 0.5751, 0.4944, 0.5484, 0.375, 0.5753, 0.375, 0.5952, 0.478, 0.5528, 0.5, 0.524, 0.375, 0.5484, 0.375, 0.5751, 0.4944, 0.4488, 0.5, 0.4985, 0.375, 0.524, 0.375, 0.5528, 0.5, 0.439, 0.4988, 0.4811, 0.375, 0.4985, 0.375, 0.4488, 0.5, 0.4054, 0.4775, 0.4379, 0.375, 0.4686, 0.375, 0.426, 0.4942, 0.3907, 0.454, 0.4094, 0.375, 0.4119, 0.375, 0.3923, 0.4566, 0.3786, 0.4186, 0.3856, 0.375, 0.4068, 0.375, 0.3891, 0.4515, 0.3899, 0.4527, 0.4081, 0.375, 0.4094, 0.375, 0.3907, 0.454, 0.3869, 0.5417, 0.3861, 0.5, 0.4054, 0.5, 0.4054, 0.5417, 0.3701, 0.5417, 0.368, 0.5, 0.3861, 0.5, 0.3869, 0.5417, 0.3462, 0.5417, 0.342, 0.5, 0.368, 0.5, 0.3701, 0.5417, 0.4091, 0.8099, 0.4023, 0.7834, 0.4057, 0.7784, 0.4129, 0.8067, 0.4027, 0.815, 0.3966, 0.7866, 0.3995, 0.782, 0.4062, 0.8121, 0.4062, 0.8121, 0.3995, 0.782, 0.4023, 0.7834, 0.4091, 0.8099, 0.3923, 0.4566, 0.4119, 0.375, 0.4185, 0.375, 0.3977, 0.4652, 0.3977, 0.4652, 0.4185, 0.375, 0.4262, 0.375, 0.4014, 0.4711, 0.4014, 0.4711, 0.4262, 0.375, 0.4379, 0.375, 0.4054, 0.4775, 0.3944, 0.8218, 0.3912, 0.7952, 0.3933, 0.7918, 0.3314, 0.5417, 0.3304, 0.5, 0.3342, 0.5, 0.3364, 0.5417, 0.3289, 0.5417, 0.3284, 0.5, 0.3304, 0.5, 0.3314, 0.5417, 0.393, 0.8229, 0.3878, 0.7758, 0.3912, 0.7952, 0.3944, 0.8218, 0.3895, 0.4521, 0.4074, 0.375, 0.4081, 0.375, 0.3899, 0.4527, 0.3893, 0.4518, 0.4071, 0.375, 0.4074, 0.375, 0.3895, 0.4521, 0.3924, 0.8235, 0.3876, 0.7788, 0.3878, 0.7758, 0.393, 0.8229, 0.3277, 0.5417, 0.3274, 0.5, 0.3284, 0.5, 0.3289, 0.5417, 0.3265, 0.5417, 0.3265, 0.5, 0.3274, 0.5, 0.3277, 0.5417, 0.3917, 0.824, 0.3852, 0.766, 0.3876, 0.7788, 0.3924, 0.8235, 0.3891, 0.4515, 0.4068, 0.375, 0.4071, 0.375, 0.3893, 0.4518, 0.3946, 0.8531, 0.3942, 0.8495, 0.3951, 0.8492, 0.3965, 0.8621, 0.3942, 0.8495, 0.3917, 0.824, 0.3924, 0.8235, 0.3951, 0.8492, 0.3965, 0.8621, 0.3951, 0.8492, 0.3959, 0.8489, 0.3974, 0.862, 0.3951, 0.8492, 0.3924, 0.8235, 0.393, 0.8229, 0.3959, 0.8489, 0.3974, 0.862, 0.3959, 0.8489, 0.3976, 0.8484, 0.3992, 0.8617, 0.3959, 0.8489, 0.393, 0.8229, 0.3944, 0.8218, 0.3976, 0.8484, 0.3992, 0.8617, 0.3976, 0.8484, 0.3996, 0.8478, 0.4014, 0.8614, 0.3976, 0.8484, 0.3944, 0.8218, 0.3996, 0.8478, 0.4149, 0.8593, 0.412, 0.8435, 0.4157, 0.8424, 0.419, 0.8587, 0.412, 0.8435, 0.4062, 0.8121, 0.4091, 0.8099, 0.4157, 0.8424, 0.4116, 0.8598, 0.4089, 0.8446, 0.412, 0.8435, 0.4149, 0.8593, 0.4089, 0.8446, 0.4027, 0.815, 0.4062, 0.8121, 0.412, 0.8435, 0.419, 0.8587, 0.4157, 0.8424, 0.4204, 0.8408, 0.4242, 0.8579, 0.4157, 0.8424, 0.4091, 0.8099, 0.4129, 0.8067, 0.4204, 0.8408, 0.3828, 0.8545, 0.382, 0.85, 0.3942, 0.8495, 0.3946, 0.8531, 0.382, 0.85, 0.3812, 0.8459, 0.3917, 0.824, 0.3942, 0.8495, 0.403, 0.8611, 0.401, 0.8473, 0.4089, 0.8446, 0.4116, 0.8598, 0.401, 0.8473, 0.3972, 0.8195, 0.4027, 0.815, 0.4089, 0.8446, 0.6159, 0.8674, 0.617, 0.8599, 0.625, 0.8717, 0.625, 0.8734, 0.617, 0.8599, 0.6192, 0.8447, 0.625, 0.8685, 0.625, 0.8717, 0.6046, 0.8621, 0.6059, 0.8492, 0.617, 0.8599, 0.6159, 0.8674, 0.6059, 0.8492, 0.6086, 0.8233, 0.6192, 0.8447, 0.617, 0.8599, 0.4242, 0.8579, 0.4204, 0.8408, 0.4484, 0.8353, 0.454, 0.8551, 0.4204, 0.8408, 0.4129, 0.8067, 0.4372, 0.7955, 0.4484, 0.8353, 0.4839, 0.8513, 0.4761, 0.8342, 0.4971, 0.8333, 0.4761, 0.8342, 0.4576, 0.7933, 0.4729, 0.7917, 0.4971, 0.8333, 0.5091, 0.8542, 0.4971, 0.8333, 0.5467, 0.8333, 0.5452, 0.8542, 0.4971, 0.8333, 0.4729, 0.7917, 0.5497, 0.7917, 0.5467, 0.8333, 0.5452, 0.8542, 0.5467, 0.8333, 0.5712, 0.8352, 0.5703, 0.8551, 0.5467, 0.8333, 0.5497, 0.7917, 0.5732, 0.7954, 0.5712, 0.8352, 0.5703, 0.8551, 0.5712, 0.8352, 0.5923, 0.8407, 0.5916, 0.8578, 0.5712, 0.8352, 0.5732, 0.7954, 0.5938, 0.8063, 0.5923, 0.8407, 0.5916, 0.8578, 0.5923, 0.8407, 0.6059, 0.8492, 0.6046, 0.8621, 0.5923, 0.8407, 0.5938, 0.8063, 0.6086, 0.8233, 0.6059, 0.8492, 0.3265, 0.7366, 0.3265, 0.702, 0.3288, 0.7083, 0.329, 0.7427, 0.3265, 0.702, 0.3265, 0.6667, 0.3285, 0.6667, 0.3288, 0.7083, 0.3265, 0.6667, 0.3265, 0.625, 0.3282, 0.625, 0.3285, 0.6667, 0.3265, 0.625, 0.3265, 0.5833, 0.328, 0.5833, 0.3282, 0.625, 0.3265, 0.5833, 0.3265, 0.5417, 0.3277, 0.5417, 0.328, 0.5833, 0.329, 0.7427, 0.3288, 0.7083, 0.3311, 0.716, 0.3315, 0.7416, 0.3288, 0.7083, 0.3285, 0.6667, 0.3305, 0.6667, 0.3311, 0.716, 0.3285, 0.6667, 0.3282, 0.625, 0.33, 0.625, 0.3305, 0.6667, 0.3282, 0.625, 0.328, 0.5833, 0.3295, 0.5833, 0.33, 0.625, 0.328, 0.5833, 0.3277, 0.5417, 0.3289, 0.5417, 0.3295, 0.5833, 0.3315, 0.7416, 0.3311, 0.716, 0.3355, 0.7024, 0.3367, 0.75, 0.3311, 0.716, 0.3305, 0.6667, 0.3343, 0.6575, 0.3355, 0.7024, 0.3305, 0.6667, 0.33, 0.625, 0.3334, 0.619, 0.3343, 0.6575, 0.33, 0.625, 0.3295, 0.5833, 0.3323, 0.5773, 0.3334, 0.619, 0.3295, 0.5833, 0.3289, 0.5417, 0.3314, 0.5417, 0.3323, 0.5773, 0.3367, 0.75, 0.3355, 0.7024, 0.3448, 0.7083, 0.3469, 0.75, 0.3355, 0.7024, 0.3343, 0.6575, 0.3427, 0.6667, 0.3448, 0.7083, 0.3343, 0.6575, 0.3334, 0.619, 0.3406, 0.625, 0.3427, 0.6667, 0.3334, 0.619, 0.3323, 0.5773, 0.3385, 0.5833, 0.3406, 0.625, 0.3323, 0.5773, 0.3314, 0.5417, 0.3364, 0.5417, 0.3385, 0.5833, 0.3627, 0.75, 0.3641, 0.7017, 0.3774, 0.7078, 0.3766, 0.75, 0.3641, 0.7017, 0.3589, 0.6667, 0.3765, 0.6667, 0.3774, 0.7078, 0.3589, 0.6667, 0.3547, 0.625, 0.3744, 0.625, 0.3765, 0.6667, 0.3547, 0.625, 0.3505, 0.5833, 0.3723, 0.5833, 0.3744, 0.625, 0.3505, 0.5833, 0.3462, 0.5417, 0.3701, 0.5417, 0.3723, 0.5833, 0.3766, 0.75, 0.3774, 0.7078, 0.3901, 0.7083, 0.3848, 0.7547, 0.3774, 0.7078, 0.3765, 0.6667, 0.3893, 0.6667, 0.3901, 0.7083, 0.3765, 0.6667, 0.3744, 0.625, 0.3885, 0.625, 0.3893, 0.6667, 0.3744, 0.625, 0.3723, 0.5833, 0.3877, 0.5833, 0.3885, 0.625, 0.3723, 0.5833, 0.3701, 0.5417, 0.3869, 0.5417, 0.3877, 0.5833, 0.3848, 0.7547, 0.3901, 0.7083, 0.4054, 0.7083, 0.4002, 0.7545, 0.3901, 0.7083, 0.3893, 0.6667, 0.4054, 0.6667, 0.4054, 0.7083, 0.3893, 0.6667, 0.3885, 0.625, 0.4054, 0.625, 0.4054, 0.6667, 0.3885, 0.625, 0.3877, 0.5833, 0.4054, 0.5833, 0.4054, 0.625, 0.3877, 0.5833, 0.3869, 0.5417, 0.4054, 0.5417, 0.4054, 0.5833, 0.75, 0.5223, 0.75, 0.5417, 0.7402, 0.5417, 0.7402, 0.5417, 0.75, 0.5417, 0.75, 0.5833, 0.7402, 0.5833, 0.7402, 0.5833, 0.75, 0.5833, 0.75, 0.625, 0.7416, 0.625, 0.7416, 0.625, 0.75, 0.625, 0.75, 0.6667, 0.744, 0.6667, 0.744, 0.6667, 0.75, 0.6667, 0.75, 0.7083, 0.7402, 0.7083, 0.5751, 0.5, 0.5751, 0.5417, 0.5528, 0.5417, 0.5528, 0.5, 0.5751, 0.5417, 0.5751, 0.5833, 0.5528, 0.5833, 0.5528, 0.5417, 0.5751, 0.5833, 0.5751, 0.625, 0.5528, 0.625, 0.5528, 0.5833, 0.5751, 0.625, 0.5751, 0.6667, 0.5528, 0.6643, 0.5528, 0.625, 0.5751, 0.6667, 0.5751, 0.7083, 0.5528, 0.704, 0.5528, 0.6643, 0.5952, 0.5, 0.5952, 0.5417, 0.5751, 0.5417, 0.5751, 0.5, 0.5952, 0.5417, 0.5952, 0.5833, 0.5751, 0.5833, 0.5751, 0.5417, 0.5952, 0.5833, 0.5952, 0.625, 0.5751, 0.625, 0.5751, 0.5833, 0.5952, 0.625, 0.5952, 0.6667, 0.5751, 0.6667, 0.5751, 0.625, 0.5952, 0.6667, 0.5952, 0.7083, 0.5751, 0.7083, 0.5751, 0.6667, 0.6725, 0.5, 0.6725, 0.5417, 0.5952, 0.5417, 0.5952, 0.5, 0.6725, 0.5417, 0.6725, 0.5833, 0.5952, 0.5833, 0.5952, 0.5417, 0.6725, 0.5833, 0.6725, 0.625, 0.5952, 0.625, 0.5952, 0.5833, 0.6725, 0.625, 0.6725, 0.6667, 0.5952, 0.6667, 0.5952, 0.625, 0.6725, 0.6667, 0.6725, 0.7083, 0.5952, 0.7083, 0.5952, 0.6667, 0.7047, 0.4872, 0.7046, 0.5417, 0.6725, 0.5417, 0.6725, 0.5, 0.7046, 0.5417, 0.7046, 0.5833, 0.6725, 0.5833, 0.6725, 0.5417, 0.7046, 0.5833, 0.7046, 0.625, 0.6725, 0.625, 0.6725, 0.5833, 0.7046, 0.625, 0.7046, 0.6667, 0.6725, 0.6667, 0.6725, 0.625, 0.7046, 0.6667, 0.7046, 0.7083, 0.6725, 0.7083, 0.6725, 0.6667, 0.7489, 0.5199, 0.7402, 0.5417, 0.7046, 0.5417, 0.7047, 0.4872, 0.7402, 0.5417, 0.7402, 0.5833, 0.7046, 0.5833, 0.7046, 0.5417, 0.7402, 0.5833, 0.7416, 0.625, 0.7046, 0.625, 0.7046, 0.5833, 0.7416, 0.625, 0.744, 0.6667, 0.7046, 0.6667, 0.7046, 0.625, 0.744, 0.6667, 0.7402, 0.7083, 0.7046, 0.7083, 0.7046, 0.6667, 0.439, 0.7509, 0.439, 0.7083, 0.4488, 0.7023, 0.439, 0.7083, 0.439, 0.6667, 0.4488, 0.662, 0.4488, 0.7023, 0.439, 0.6667, 0.439, 0.625, 0.4488, 0.6235, 0.4488, 0.662, 0.439, 0.625, 0.439, 0.5833, 0.4488, 0.5833, 0.4488, 0.6235, 0.439, 0.5833, 0.439, 0.5417, 0.4488, 0.5417, 0.4488, 0.5833, 0.4002, 0.7545, 0.4054, 0.7083, 0.426, 0.7241, 0.4234, 0.7676, 0.4054, 0.7083, 0.4054, 0.6667, 0.426, 0.6815, 0.426, 0.7241, 0.4054, 0.6667, 0.4054, 0.625, 0.426, 0.6398, 0.426, 0.6815, 0.4054, 0.625, 0.4054, 0.5833, 0.426, 0.5936, 0.426, 0.6398, 0.4054, 0.5833, 0.4054, 0.5417, 0.426, 0.5514, 0.426, 0.5936, 0.3469, 0.75, 0.3448, 0.7083, 0.3641, 0.7017, 0.3627, 0.75, 0.3448, 0.7083, 0.3427, 0.6667, 0.3589, 0.6667, 0.3641, 0.7017, 0.3427, 0.6667, 0.3406, 0.625, 0.3547, 0.625, 0.3589, 0.6667, 0.3406, 0.625, 0.3385, 0.5833, 0.3505, 0.5833, 0.3547, 0.625, 0.3385, 0.5833, 0.3364, 0.5417, 0.3462, 0.5417, 0.3505, 0.5833, 0.2936, 0.75, 0.2936, 0.7083, 0.3265, 0.702, 0.3265, 0.7366, 0.2936, 0.7083, 0.2936, 0.6667, 0.3265, 0.6667, 0.3265, 0.702, 0.2936, 0.6667, 0.2936, 0.625, 0.3265, 0.625, 0.3265, 0.6667, 0.2936, 0.625, 0.2936, 0.5833, 0.3265, 0.5833, 0.3265, 0.625, 0.2936, 0.5833, 0.2936, 0.5417, 0.3265, 0.5417, 0.3265, 0.5833, 0.4014, 0.8614, 0.3996, 0.8478, 0.401, 0.8473, 0.403, 0.8611, 0.4035, 0.875, 0.4014, 0.8614, 0.403, 0.8611, 0.4049, 0.875, 0.3996, 0.8478, 0.3972, 0.8195, 0.401, 0.8473, 0.4488, 0.5, 0.5528, 0.5, 0.5528, 0.5417, 0.4488, 0.5417, 0.4488, 0.5417, 0.5528, 0.5417, 0.5528, 0.5833, 0.4488, 0.5833, 0.4488, 0.5833, 0.5528, 0.5833, 0.5528, 0.625, 0.4488, 0.6235, 0.4488, 0.6235, 0.5528, 0.625, 0.5528, 0.6643, 0.4488, 0.662, 0.4488, 0.662, 0.5528, 0.6643, 0.5528, 0.704, 0.4488, 0.7023, 0.426, 0.5936, 0.426, 0.5514, 0.439, 0.5417, 0.439, 0.5833, 0.426, 0.6398, 0.426, 0.5936, 0.439, 0.5833, 0.439, 0.625, 0.426, 0.6815, 0.426, 0.6398, 0.439, 0.625, 0.439, 0.6667, 0.426, 0.7241, 0.426, 0.6815, 0.439, 0.6667, 0.439, 0.7083, 0.4234, 0.7676, 0.426, 0.7241, 0.439, 0.7083, 0.439, 0.7509, 0.4484, 0.8353, 0.4372, 0.7955, 0.4576, 0.7933, 0.4761, 0.8342, 0.454, 0.8551, 0.4484, 0.8353, 0.4854, 0.8546, 0.426, 0.4942, 0.4686, 0.375, 0.4811, 0.375, 0.439, 0.4988, 0.4372, 0.7955, 0.4299, 0.7697, 0.439, 0.7509, 0.4576, 0.7933, 0.426, 0.5514, 0.426, 0.5, 0.439, 0.4988, 0.439, 0.5417, 0.4596, 0.875, 0.454, 0.8551, 0.4854, 0.8546, 0.4947, 0.875, 0.5908, 0.875, 0.5916, 0.8578, 0.6046, 0.8621, 0.6032, 0.875, 0.5693, 0.875, 0.5703, 0.8551, 0.5916, 0.8578, 0.5908, 0.875, 0.5437, 0.875, 0.5452, 0.8542, 0.5703, 0.8551, 0.5693, 0.875, 0.5212, 0.875, 0.5091, 0.8542, 0.5452, 0.8542, 0.5437, 0.875, 0.4947, 0.875, 0.5091, 0.8542, 0.5212, 0.875, 0.4279, 0.875, 0.4242, 0.8579, 0.454, 0.8551, 0.4596, 0.875, 0.6032, 0.875, 0.6046, 0.8621, 0.6159, 0.8674, 0.6148, 0.875, 0.6148, 0.875, 0.6159, 0.8674, 0.625, 0.8734, 0.625, 0.875, 0.4049, 0.875, 0.403, 0.8611, 0.4116, 0.8598, 0.4142, 0.875, 0.3837, 0.8597, 0.3828, 0.8545, 0.3946, 0.8531, 0.3954, 0.8605, 0.4224, 0.875, 0.419, 0.8587, 0.4242, 0.8579, 0.4279, 0.875, 0.4142, 0.875, 0.4116, 0.8598, 0.4149, 0.8593, 0.4178, 0.875, 0.4178, 0.875, 0.4149, 0.8593, 0.419, 0.8587, 0.4224, 0.875, 0.4009, 0.875, 0.3992, 0.8617, 0.4014, 0.8614, 0.4035, 0.875, 0.3988, 0.875, 0.3974, 0.862, 0.3992, 0.8617, 0.4009, 0.875, 0.3969, 0.8668, 0.3965, 0.8621, 0.3974, 0.862, 0.3988, 0.875, 0.3954, 0.8605, 0.3946, 0.8531, 0.3965, 0.8621, 0.3969, 0.8668, 0.4839, 0.8513, 0.4484, 0.8353, 0.4761, 0.8342])
me_cube_002.update()

# ---- objects
ob_body = bpy.data.objects.new('Body', me_cube)
ob_camera = bpy.data.objects.new('Camera', cam_camera)
ob_light = bpy.data.objects.new('Light', light_light)
ob_head = bpy.data.objects.new('Head', me_cube_002)
ob_front = bpy.data.objects.new('Front', None)
ob_side = bpy.data.objects.new('Side', None)
ob_empty = bpy.data.objects.new('Empty', None)

# ---- transforms, parenting, visibility, modifiers, constraints
ob_body.location = (0.0, 4.242e-07, -3.157)
_m = ob_body.modifiers.new('Mirror', 'MIRROR')
ob_camera.location = (7.359, -6.926, 4.958)
ob_camera.rotation_euler = (1.109, 0.0, 0.8149)
ob_camera.lock_rotations_4d = False
ob_camera.empty_display_type = 'ARROWS'
ob_camera.color = (0.0, 0.0, 0.0, 0.0)
ob_camera.display_type = 'WIRE'
ob_camera.lineart.crease_threshold = 0.0
ob_light.location = (4.076, 1.005, 5.904)
ob_light.rotation_euler = (0.6503, 0.05522, 1.866)
ob_light.lock_rotations_4d = False
ob_light.empty_display_type = 'ARROWS'
ob_light.color = (0.0, 0.0, 0.0, 0.0)
ob_light.lineart.crease_threshold = 0.0
ob_head.location = (0.0, 0.0, 0.0)
_m = ob_head.modifiers.new('Mirror', 'MIRROR')
ob_front.location = (-0.07876, 0.0, 0.0)
ob_front.rotation_euler = (1.581, 0.0245, -0.00109)
ob_front.empty_display_type = 'IMAGE'
ob_front.empty_display_size = 5.0
ob_front.hide_select = True
ob_side.location = (-0.01837, 0.0, -0.4211)
ob_side.rotation_euler = (1.57, -0.004106, 1.537)
ob_side.scale = (1.026, 1.026, 1.026)
ob_side.empty_display_type = 'IMAGE'
ob_side.empty_display_size = 5.0
ob_side.empty_image_offset = (-0.5, -0.4901)
ob_side.hide_select = True
ob_empty.location = (17.11, -0.9009, -7.132)
ob_empty.rotation_euler = (1.551, 0.005254, -0.05582)
ob_empty.scale = (8.29, 8.29, 8.29)
ob_empty.empty_display_type = 'IMAGE'
ob_empty.empty_display_size = 5.0

# ---- collection membership
col_collection.objects.link(ob_body)
col_cam_light.objects.link(ob_camera)
col_cam_light.objects.link(ob_light)
col_obj.objects.link(ob_head)
col_pic.objects.link(ob_front)
col_pic.objects.link(ob_side)
col_pic.objects.link(ob_empty)

# ---- scene / render settings (as saved in the file)
scene.camera = ob_camera
scene.frame_start = 1; scene.frame_end = 250; scene.frame_set(1)
scene.render.engine = 'BLENDER_EEVEE_NEXT'
bpy.context.view_layer.update()
